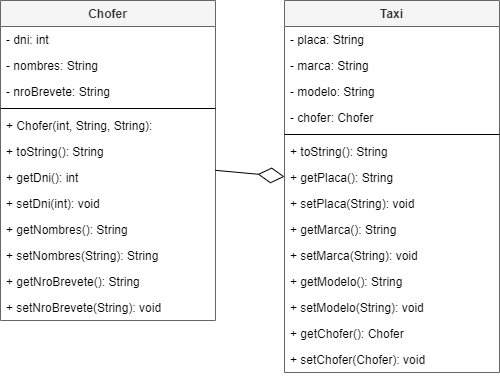

The diagram above was exported from draw.io. Its source (the exported page's mxGraphModel, read from the mxfile embedded in the PNG):
<mxGraphModel dx="868" dy="482" grid="0" gridSize="10" guides="1" tooltips="1" connect="1" arrows="1" fold="1" page="1" pageScale="1" pageWidth="800" pageHeight="380" math="0" shadow="0">
  <root>
    <mxCell id="vx9-icUG-wFfbp_AxS_k-0" />
    <mxCell id="vx9-icUG-wFfbp_AxS_k-1" parent="vx9-icUG-wFfbp_AxS_k-0" />
    <mxCell id="vx9-icUG-wFfbp_AxS_k-2" value="Chofer" style="swimlane;fontStyle=1;align=center;verticalAlign=top;childLayout=stackLayout;horizontal=1;startSize=26;horizontalStack=0;resizeParent=1;resizeParentMax=0;resizeLast=0;collapsible=1;marginBottom=0;fillColor=#f5f5f5;strokeColor=#666666;fontColor=#333333;" parent="vx9-icUG-wFfbp_AxS_k-1" vertex="1">
      <mxGeometry x="30" y="8" width="215" height="320" as="geometry" />
    </mxCell>
    <mxCell id="vx9-icUG-wFfbp_AxS_k-3" value="- dni: int" style="text;strokeColor=none;fillColor=none;align=left;verticalAlign=top;spacingLeft=4;spacingRight=4;overflow=hidden;rotatable=0;points=[[0,0.5],[1,0.5]];portConstraint=eastwest;" parent="vx9-icUG-wFfbp_AxS_k-2" vertex="1">
      <mxGeometry y="26" width="215" height="26" as="geometry" />
    </mxCell>
    <mxCell id="vx9-icUG-wFfbp_AxS_k-4" value="- nombres: String" style="text;strokeColor=none;fillColor=none;align=left;verticalAlign=top;spacingLeft=4;spacingRight=4;overflow=hidden;rotatable=0;points=[[0,0.5],[1,0.5]];portConstraint=eastwest;" parent="vx9-icUG-wFfbp_AxS_k-2" vertex="1">
      <mxGeometry y="52" width="215" height="26" as="geometry" />
    </mxCell>
    <mxCell id="vx9-icUG-wFfbp_AxS_k-5" value="- nroBrevete: String" style="text;strokeColor=none;fillColor=none;align=left;verticalAlign=top;spacingLeft=4;spacingRight=4;overflow=hidden;rotatable=0;points=[[0,0.5],[1,0.5]];portConstraint=eastwest;" parent="vx9-icUG-wFfbp_AxS_k-2" vertex="1">
      <mxGeometry y="78" width="215" height="26" as="geometry" />
    </mxCell>
    <mxCell id="vx9-icUG-wFfbp_AxS_k-6" value="" style="line;strokeWidth=1;fillColor=none;align=left;verticalAlign=middle;spacingTop=-1;spacingLeft=3;spacingRight=3;rotatable=0;labelPosition=right;points=[];portConstraint=eastwest;" parent="vx9-icUG-wFfbp_AxS_k-2" vertex="1">
      <mxGeometry y="104" width="215" height="8" as="geometry" />
    </mxCell>
    <mxCell id="vx9-icUG-wFfbp_AxS_k-7" value="+ Chofer(int, String, String): " style="text;strokeColor=none;fillColor=none;align=left;verticalAlign=top;spacingLeft=4;spacingRight=4;overflow=hidden;rotatable=0;points=[[0,0.5],[1,0.5]];portConstraint=eastwest;" parent="vx9-icUG-wFfbp_AxS_k-2" vertex="1">
      <mxGeometry y="112" width="215" height="26" as="geometry" />
    </mxCell>
    <mxCell id="vx9-icUG-wFfbp_AxS_k-8" value="+ toString(): String" style="text;strokeColor=none;fillColor=none;align=left;verticalAlign=top;spacingLeft=4;spacingRight=4;overflow=hidden;rotatable=0;points=[[0,0.5],[1,0.5]];portConstraint=eastwest;" parent="vx9-icUG-wFfbp_AxS_k-2" vertex="1">
      <mxGeometry y="138" width="215" height="26" as="geometry" />
    </mxCell>
    <mxCell id="vx9-icUG-wFfbp_AxS_k-9" value="+ getDni(): int" style="text;strokeColor=none;fillColor=none;align=left;verticalAlign=top;spacingLeft=4;spacingRight=4;overflow=hidden;rotatable=0;points=[[0,0.5],[1,0.5]];portConstraint=eastwest;" parent="vx9-icUG-wFfbp_AxS_k-2" vertex="1">
      <mxGeometry y="164" width="215" height="26" as="geometry" />
    </mxCell>
    <mxCell id="vx9-icUG-wFfbp_AxS_k-10" value="+ setDni(int): void" style="text;strokeColor=none;fillColor=none;align=left;verticalAlign=top;spacingLeft=4;spacingRight=4;overflow=hidden;rotatable=0;points=[[0,0.5],[1,0.5]];portConstraint=eastwest;" parent="vx9-icUG-wFfbp_AxS_k-2" vertex="1">
      <mxGeometry y="190" width="215" height="26" as="geometry" />
    </mxCell>
    <mxCell id="vx9-icUG-wFfbp_AxS_k-11" value="+ getNombres(): String" style="text;strokeColor=none;fillColor=none;align=left;verticalAlign=top;spacingLeft=4;spacingRight=4;overflow=hidden;rotatable=0;points=[[0,0.5],[1,0.5]];portConstraint=eastwest;" parent="vx9-icUG-wFfbp_AxS_k-2" vertex="1">
      <mxGeometry y="216" width="215" height="26" as="geometry" />
    </mxCell>
    <mxCell id="vx9-icUG-wFfbp_AxS_k-12" value="+ setNombres(String): String" style="text;strokeColor=none;fillColor=none;align=left;verticalAlign=top;spacingLeft=4;spacingRight=4;overflow=hidden;rotatable=0;points=[[0,0.5],[1,0.5]];portConstraint=eastwest;" parent="vx9-icUG-wFfbp_AxS_k-2" vertex="1">
      <mxGeometry y="242" width="215" height="26" as="geometry" />
    </mxCell>
    <mxCell id="vx9-icUG-wFfbp_AxS_k-13" value="+ getNroBrevete(): String" style="text;strokeColor=none;fillColor=none;align=left;verticalAlign=top;spacingLeft=4;spacingRight=4;overflow=hidden;rotatable=0;points=[[0,0.5],[1,0.5]];portConstraint=eastwest;" parent="vx9-icUG-wFfbp_AxS_k-2" vertex="1">
      <mxGeometry y="268" width="215" height="26" as="geometry" />
    </mxCell>
    <mxCell id="vx9-icUG-wFfbp_AxS_k-14" value="+ setNroBrevete(String): void" style="text;strokeColor=none;fillColor=none;align=left;verticalAlign=top;spacingLeft=4;spacingRight=4;overflow=hidden;rotatable=0;points=[[0,0.5],[1,0.5]];portConstraint=eastwest;" parent="vx9-icUG-wFfbp_AxS_k-2" vertex="1">
      <mxGeometry y="294" width="215" height="26" as="geometry" />
    </mxCell>
    <mxCell id="vx9-icUG-wFfbp_AxS_k-15" value="Taxi" style="swimlane;fontStyle=1;align=center;verticalAlign=top;childLayout=stackLayout;horizontal=1;startSize=26;horizontalStack=0;resizeParent=1;resizeParentMax=0;resizeLast=0;collapsible=1;marginBottom=0;fillColor=#f5f5f5;strokeColor=#666666;fontColor=#333333;" parent="vx9-icUG-wFfbp_AxS_k-1" vertex="1">
      <mxGeometry x="314" y="8" width="215" height="372" as="geometry" />
    </mxCell>
    <mxCell id="vx9-icUG-wFfbp_AxS_k-16" value="- placa: String" style="text;strokeColor=none;fillColor=none;align=left;verticalAlign=top;spacingLeft=4;spacingRight=4;overflow=hidden;rotatable=0;points=[[0,0.5],[1,0.5]];portConstraint=eastwest;" parent="vx9-icUG-wFfbp_AxS_k-15" vertex="1">
      <mxGeometry y="26" width="215" height="26" as="geometry" />
    </mxCell>
    <mxCell id="vx9-icUG-wFfbp_AxS_k-17" value="- marca: String" style="text;strokeColor=none;fillColor=none;align=left;verticalAlign=top;spacingLeft=4;spacingRight=4;overflow=hidden;rotatable=0;points=[[0,0.5],[1,0.5]];portConstraint=eastwest;" parent="vx9-icUG-wFfbp_AxS_k-15" vertex="1">
      <mxGeometry y="52" width="215" height="26" as="geometry" />
    </mxCell>
    <mxCell id="vx9-icUG-wFfbp_AxS_k-18" value="- modelo: String" style="text;strokeColor=none;fillColor=none;align=left;verticalAlign=top;spacingLeft=4;spacingRight=4;overflow=hidden;rotatable=0;points=[[0,0.5],[1,0.5]];portConstraint=eastwest;" parent="vx9-icUG-wFfbp_AxS_k-15" vertex="1">
      <mxGeometry y="78" width="215" height="26" as="geometry" />
    </mxCell>
    <mxCell id="vx9-icUG-wFfbp_AxS_k-19" value="- chofer: Chofer" style="text;strokeColor=none;fillColor=none;align=left;verticalAlign=top;spacingLeft=4;spacingRight=4;overflow=hidden;rotatable=0;points=[[0,0.5],[1,0.5]];portConstraint=eastwest;" parent="vx9-icUG-wFfbp_AxS_k-15" vertex="1">
      <mxGeometry y="104" width="215" height="26" as="geometry" />
    </mxCell>
    <mxCell id="vx9-icUG-wFfbp_AxS_k-22" value="" style="line;strokeWidth=1;fillColor=none;align=left;verticalAlign=middle;spacingTop=-1;spacingLeft=3;spacingRight=3;rotatable=0;labelPosition=right;points=[];portConstraint=eastwest;" parent="vx9-icUG-wFfbp_AxS_k-15" vertex="1">
      <mxGeometry y="130" width="215" height="8" as="geometry" />
    </mxCell>
    <mxCell id="vx9-icUG-wFfbp_AxS_k-23" value="+ toString(): String" style="text;strokeColor=none;fillColor=none;align=left;verticalAlign=top;spacingLeft=4;spacingRight=4;overflow=hidden;rotatable=0;points=[[0,0.5],[1,0.5]];portConstraint=eastwest;" parent="vx9-icUG-wFfbp_AxS_k-15" vertex="1">
      <mxGeometry y="138" width="215" height="26" as="geometry" />
    </mxCell>
    <mxCell id="vx9-icUG-wFfbp_AxS_k-24" value="+ getPlaca(): String " style="text;strokeColor=none;fillColor=none;align=left;verticalAlign=top;spacingLeft=4;spacingRight=4;overflow=hidden;rotatable=0;points=[[0,0.5],[1,0.5]];portConstraint=eastwest;" parent="vx9-icUG-wFfbp_AxS_k-15" vertex="1">
      <mxGeometry y="164" width="215" height="26" as="geometry" />
    </mxCell>
    <mxCell id="vx9-icUG-wFfbp_AxS_k-25" value="+ setPlaca(String): void" style="text;strokeColor=none;fillColor=none;align=left;verticalAlign=top;spacingLeft=4;spacingRight=4;overflow=hidden;rotatable=0;points=[[0,0.5],[1,0.5]];portConstraint=eastwest;" parent="vx9-icUG-wFfbp_AxS_k-15" vertex="1">
      <mxGeometry y="190" width="215" height="26" as="geometry" />
    </mxCell>
    <mxCell id="vx9-icUG-wFfbp_AxS_k-26" value="+ getMarca(): String" style="text;strokeColor=none;fillColor=none;align=left;verticalAlign=top;spacingLeft=4;spacingRight=4;overflow=hidden;rotatable=0;points=[[0,0.5],[1,0.5]];portConstraint=eastwest;" parent="vx9-icUG-wFfbp_AxS_k-15" vertex="1">
      <mxGeometry y="216" width="215" height="26" as="geometry" />
    </mxCell>
    <mxCell id="vx9-icUG-wFfbp_AxS_k-27" value="+ setMarca(String): void" style="text;strokeColor=none;fillColor=none;align=left;verticalAlign=top;spacingLeft=4;spacingRight=4;overflow=hidden;rotatable=0;points=[[0,0.5],[1,0.5]];portConstraint=eastwest;" parent="vx9-icUG-wFfbp_AxS_k-15" vertex="1">
      <mxGeometry y="242" width="215" height="26" as="geometry" />
    </mxCell>
    <mxCell id="vx9-icUG-wFfbp_AxS_k-28" value="+ getModelo(): String" style="text;strokeColor=none;fillColor=none;align=left;verticalAlign=top;spacingLeft=4;spacingRight=4;overflow=hidden;rotatable=0;points=[[0,0.5],[1,0.5]];portConstraint=eastwest;" parent="vx9-icUG-wFfbp_AxS_k-15" vertex="1">
      <mxGeometry y="268" width="215" height="26" as="geometry" />
    </mxCell>
    <mxCell id="vx9-icUG-wFfbp_AxS_k-29" value="+ setModelo(String): void" style="text;strokeColor=none;fillColor=none;align=left;verticalAlign=top;spacingLeft=4;spacingRight=4;overflow=hidden;rotatable=0;points=[[0,0.5],[1,0.5]];portConstraint=eastwest;" parent="vx9-icUG-wFfbp_AxS_k-15" vertex="1">
      <mxGeometry y="294" width="215" height="26" as="geometry" />
    </mxCell>
    <mxCell id="vx9-icUG-wFfbp_AxS_k-30" value="+ getChofer(): Chofer" style="text;strokeColor=none;fillColor=none;align=left;verticalAlign=top;spacingLeft=4;spacingRight=4;overflow=hidden;rotatable=0;points=[[0,0.5],[1,0.5]];portConstraint=eastwest;" parent="vx9-icUG-wFfbp_AxS_k-15" vertex="1">
      <mxGeometry y="320" width="215" height="26" as="geometry" />
    </mxCell>
    <mxCell id="vx9-icUG-wFfbp_AxS_k-31" value="+ setChofer(Chofer): void" style="text;strokeColor=none;fillColor=none;align=left;verticalAlign=top;spacingLeft=4;spacingRight=4;overflow=hidden;rotatable=0;points=[[0,0.5],[1,0.5]];portConstraint=eastwest;" parent="vx9-icUG-wFfbp_AxS_k-15" vertex="1">
      <mxGeometry y="346" width="215" height="26" as="geometry" />
    </mxCell>
    <mxCell id="vx9-icUG-wFfbp_AxS_k-36" value="" style="endArrow=diamondThin;endFill=0;endSize=24;html=1;" parent="vx9-icUG-wFfbp_AxS_k-1" source="vx9-icUG-wFfbp_AxS_k-2" target="vx9-icUG-wFfbp_AxS_k-15" edge="1">
      <mxGeometry width="160" relative="1" as="geometry">
        <mxPoint x="30" y="351" as="sourcePoint" />
        <mxPoint x="190" y="351" as="targetPoint" />
      </mxGeometry>
    </mxCell>
  </root>
</mxGraphModel>